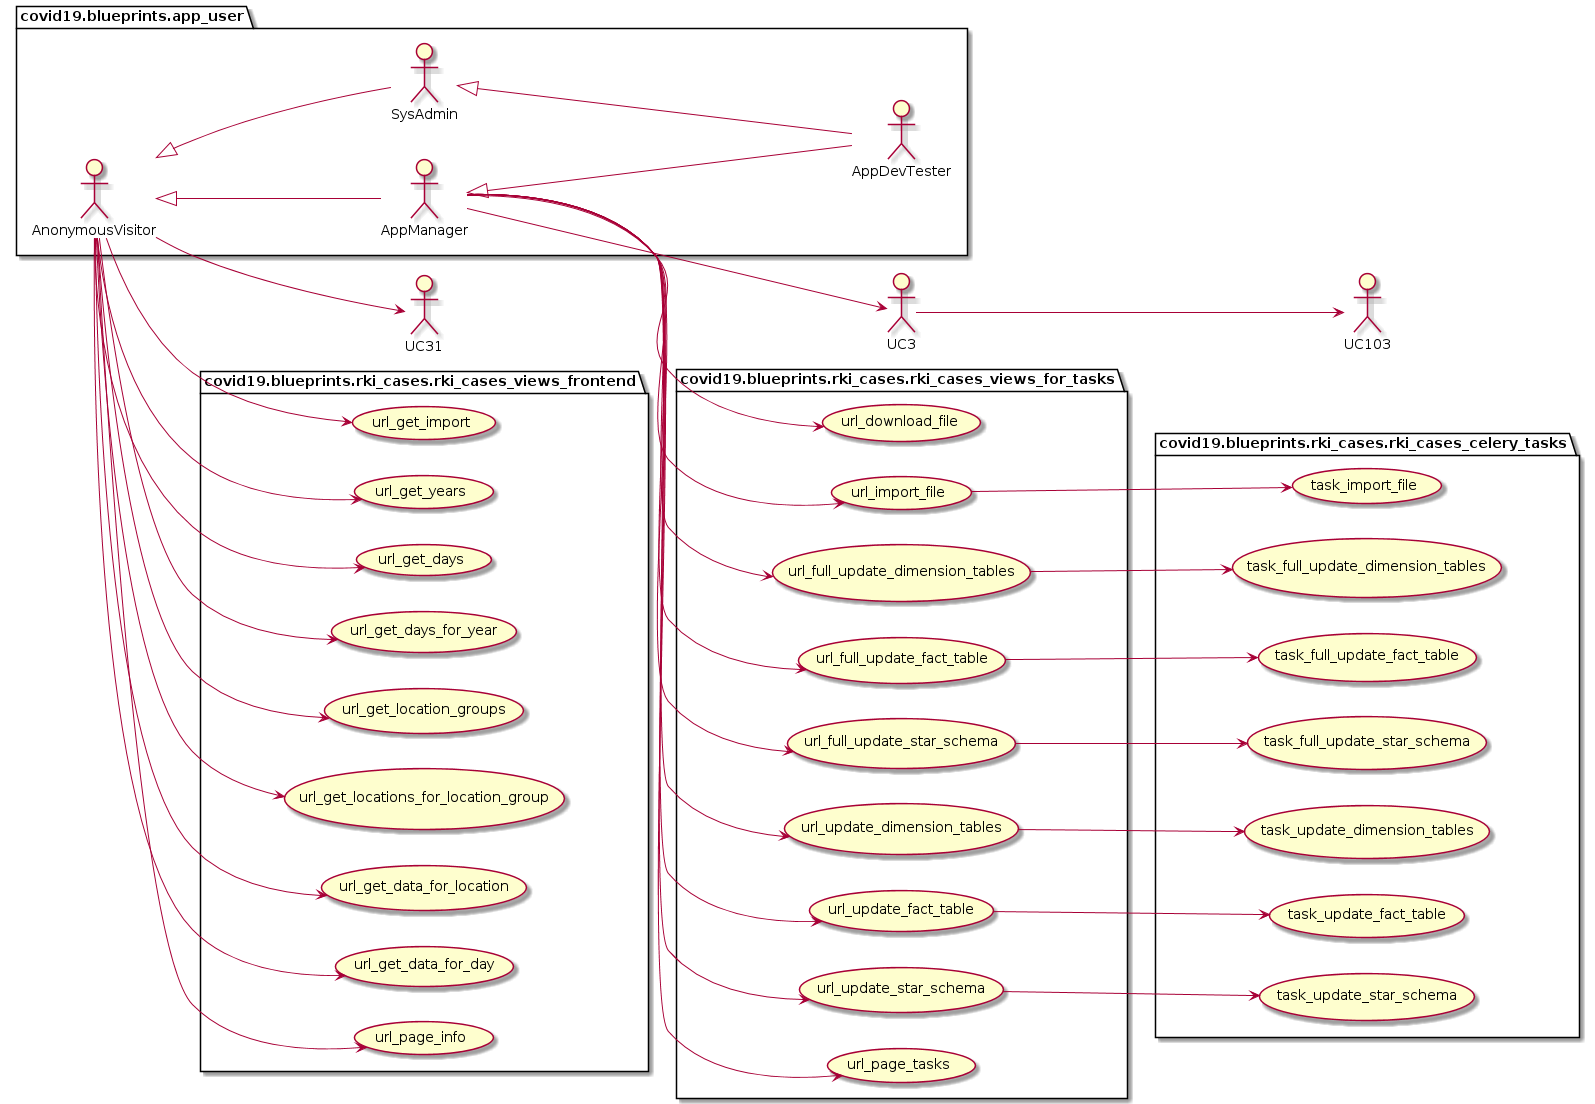

The diagram above was rendered by PlantUML. Its source (embedded in the PNG):
@startuml
left to right direction
package covid19.blueprints.app_user {
	actor AnonymousVisitor as vu
	actor AppManager as au
	actor SysAdmin as su
	actor AppDevTester as du
}
package covid19.blueprints.app_user {
	vu <|-- au
	vu <|-- su
	su <|-- du
	au <|-- du
}
package covid19.blueprints.rki_cases.rki_cases_views_frontend {
	usecase url_get_import as UC30
	usecase url_get_years as UC40
	usecase url_get_days as UC41
	usecase url_get_days_for_year as UC42
	usecase url_get_location_groups as UC43
	usecase url_get_locations_for_location_group as UC44
	usecase url_get_data_for_location as UC45
	usecase url_get_data_for_day as UC46
    usecase url_page_info as UC80
}
vu --> UC30
vu --> UC31
vu --> UC40
vu --> UC41
vu --> UC42
vu --> UC43
vu --> UC44
vu --> UC45
vu --> UC46
vu --> UC80
package covid19.blueprints.rki_cases.rki_cases_views_for_tasks {
	usecase url_download_file as UC1
	usecase url_import_file as UC2
	usecase url_full_update_dimension_tables as UC10
	usecase url_full_update_fact_table as UC11
	usecase url_full_update_star_schema as UC12
	usecase url_update_dimension_tables as UC20
	usecase url_update_fact_table as UC21
	usecase url_update_star_schema as UC22
    usecase url_page_tasks as UC81
}
au --> UC1
au --> UC2
au --> UC3
au --> UC10
au --> UC11
au --> UC12
au --> UC20
au --> UC21
au --> UC22
au --> UC81
package covid19.blueprints.rki_cases.rki_cases_celery_tasks {
	usecase task_import_file as UC102
	usecase task_full_update_dimension_tables as UC110
	usecase task_full_update_fact_table as UC111
	usecase task_full_update_star_schema as UC112
	usecase task_update_dimension_tables as UC120
	usecase task_update_fact_table as UC121
	usecase task_update_star_schema as UC122
}
UC2 --> UC102
UC3 --> UC103
UC10 --> UC110
UC11 --> UC111
UC12 --> UC112
UC20 --> UC120
UC21 --> UC121
UC22 --> UC122
@enduml